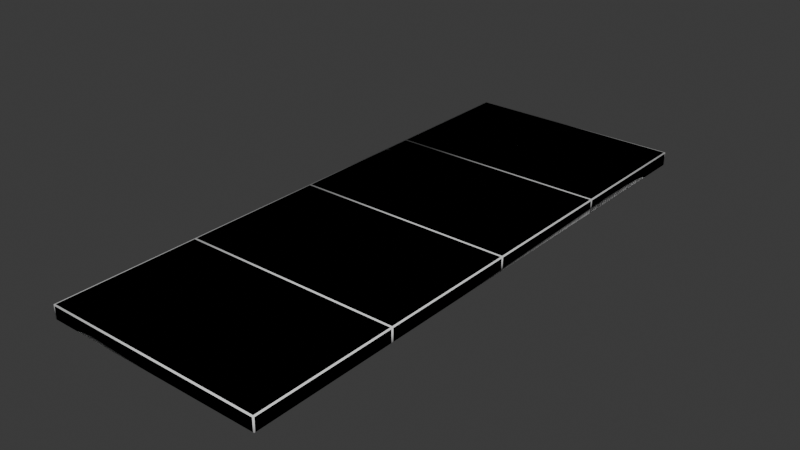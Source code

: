 # Source: concrete_slab_cluster_100_256a.blend  (saved by Blender 4.0.36; exported with 4.5.12 LTS)
import bpy
from mathutils import Matrix  # noqa: F401  (used for matrix-valued properties, if any)

bpy.ops.wm.read_factory_settings(use_empty=True)
scene = bpy.context.scene
scene.name = 'Scene'

# ---- materials (node trees are filled in below, after node groups)
mat_concrete_slab_cluster_100_256a = bpy.data.materials.new('concrete_slab_cluster_100_256a')
mat_concrete_slab_cluster_100_256a.use_transparent_shadow = False

# ---- node groups
ng_auto_smooth = bpy.data.node_groups.new('Auto Smooth', 'GeometryNodeTree')
_s = ng_auto_smooth.interface.new_socket(name='Geometry', in_out='OUTPUT', socket_type='NodeSocketGeometry')
_s = ng_auto_smooth.interface.new_socket(name='Geometry', in_out='INPUT', socket_type='NodeSocketGeometry')
_s = ng_auto_smooth.interface.new_socket(name='Angle', in_out='INPUT', socket_type='NodeSocketFloat')
_s.subtype = 'ANGLE'
_s.min_value = 0.0
_s.max_value = 3.142
ng_auto_smooth.is_modifier = True
_N = ng_auto_smooth.nodes; _L = ng_auto_smooth.links
n0 = _N.new('NodeGroupOutput'); n0.name = 'Group Output'; n0.location = (480, -100)
n1 = _N.new('NodeGroupInput'); n1.name = 'Group Input'; n1.location = (-420, -300)
n2 = _N.new('NodeGroupInput'); n2.name = 'Group Input.001'; n2.location = (-60, -100)
n3 = _N.new('GeometryNodeSetShadeSmooth'); n3.name = 'Set Shade Smooth'; n3.location = (120, -100)
n3.domain = 'EDGE'
n4 = _N.new('GeometryNodeSetShadeSmooth'); n4.name = 'Set Shade Smooth.001'; n4.location = (300, -100)
n5 = _N.new('GeometryNodeInputMeshEdgeAngle'); n5.name = 'Edge Angle'; n5.location = (-420, -220)
n6 = _N.new('GeometryNodeInputEdgeSmooth'); n6.name = 'Is Edge Smooth'; n6.location = (-60, -160)
n7 = _N.new('GeometryNodeInputShadeSmooth'); n7.name = 'Is Face Smooth'; n7.location = (-240, -340)
n8 = _N.new('FunctionNodeBooleanMath'); n8.name = 'Boolean Math'; n8.location = (-60, -220)
n9 = _N.new('FunctionNodeCompare'); n9.name = 'Compare'; n9.location = (-240, -180)
n9.operation = 'LESS_EQUAL'
_L.new(n5.outputs[0], n9.inputs[0])
_L.new(n4.outputs[0], n0.inputs[0])
_L.new(n1.outputs[1], n9.inputs[1])
_L.new(n9.outputs[0], n8.inputs[0])
_L.new(n7.outputs[0], n8.inputs[1])
_L.new(n2.outputs[0], n3.inputs[0])
_L.new(n6.outputs[0], n3.inputs[1])
_L.new(n3.outputs[0], n4.inputs[0])
_L.new(n8.outputs[0], n3.inputs[2])
n0.is_active_output = True

# ---- material node trees
mat_concrete_slab_cluster_100_256a.use_nodes = True; mat_concrete_slab_cluster_100_256a.node_tree.nodes.clear()
_N = mat_concrete_slab_cluster_100_256a.node_tree.nodes; _L = mat_concrete_slab_cluster_100_256a.node_tree.links
n0 = _N.new('ShaderNodeBsdfPrincipled'); n0.name = 'Principled BSDF'; n0.location = (10, 300)
n0.inputs[3].default_value = 1.45
n1 = _N.new('ShaderNodeOutputMaterial'); n1.name = 'Material Output'; n1.location = (300, 300)
_L.new(n0.outputs[0], n1.inputs[0])
n1.is_active_output = True

# ---- world
world_world = bpy.data.worlds.new('World'); scene.world = world_world
world_world.use_nodes = True; world_world.node_tree.nodes.clear()
_N = world_world.node_tree.nodes; _L = world_world.node_tree.links
n0 = _N.new('ShaderNodeOutputWorld'); n0.name = 'World Output'; n0.location = (300, 300)
n1 = _N.new('ShaderNodeBackground'); n1.name = 'Background'; n1.location = (10, 300)
n1.inputs[0].default_value = (0.05088, 0.05088, 0.05088, 1.0)
_L.new(n1.outputs[0], n0.inputs[0])
n0.is_active_output = True
world_world.color = (0.05088, 0.05088, 0.05088)
world_world.use_sun_shadow = False
world_world.sun_shadow_jitter_overblur = 0.0

# ---- meshes
me_concrete_slab_cluster_100_256a_ref = bpy.data.meshes.new('concrete_slab_cluster_100_256a_ref')
me_concrete_slab_cluster_100_256a_ref.from_pydata([(-49.5, -128.0, 0.0), (-50.0, -127.5, 0.0), (-49.5, -128.0, 5.5), (-49.5, -127.5, 6.0), (-50.0, -127.5, 5.5), (-50.0, -64.5, 0.0), (-49.5, -64.0, 0.0), (-49.5, -64.5, 6.0), (-49.5, -64.0, 5.5), (-50.0, -64.5, 5.5), (50.0, -127.5, 0.0), (49.5, -128.0, 0.0), (49.5, -127.5, 6.0), (49.5, -128.0, 5.5), (50.0, -127.5, 5.5), (49.5, -64.0, 0.0), (50.0, -64.5, 0.0), (49.5, -64.5, 6.0), (50.0, -64.5, 5.5), (49.5, -64.0, 5.5), (-49.5, -64.0, 0.0), (-50.0, -63.5, 0.0), (-49.5, -64.0, 5.5), (-49.5, -63.5, 6.0), (-50.0, -63.5, 5.5), (-50.0, -0.5, 0.0), (-49.5, 0.0, 0.0), (-49.5, -0.5, 6.0), (-49.5, 0.0, 5.5), (-50.0, -0.5, 5.5), (50.0, -63.5, 0.0), (49.5, -64.0, 0.0), (49.5, -63.5, 6.0), (49.5, -64.0, 5.5), (50.0, -63.5, 5.5), (49.5, 0.0, 0.0), (50.0, -0.5, 0.0), (49.5, -0.5, 6.0), (50.0, -0.5, 5.5), (49.5, 0.0, 5.5), (-49.5, 0.0, 0.0), (-50.0, 0.5, 0.0), (-49.5, 0.0, 5.5), (-49.5, 0.5, 6.0), (-50.0, 0.5, 5.5), (-50.0, 63.5, 0.0), (-49.5, 64.0, 0.0), (-49.5, 63.5, 6.0), (-49.5, 64.0, 5.5), (-50.0, 63.5, 5.5), (50.0, 0.5, 0.0), (49.5, 0.0, 0.0), (49.5, 0.5, 6.0), (49.5, 0.0, 5.5), (50.0, 0.5, 5.5), (49.5, 64.0, 0.0), (50.0, 63.5, 0.0), (49.5, 63.5, 6.0), (50.0, 63.5, 5.5), (49.5, 64.0, 5.5), (-49.5, 64.0, 0.0), (-50.0, 64.5, 0.0), (-49.5, 64.0, 5.5), (-49.5, 64.5, 6.0), (-50.0, 64.5, 5.5), (-50.0, 127.5, 0.0), (-49.5, 128.0, 0.0), (-49.5, 127.5, 6.0), (-49.5, 128.0, 5.5), (-50.0, 127.5, 5.5), (50.0, 64.5, 0.0), (49.5, 64.0, 0.0), (49.5, 64.5, 6.0), (49.5, 64.0, 5.5), (50.0, 64.5, 5.5), (49.5, 128.0, 0.0), (50.0, 127.5, 0.0), (49.5, 127.5, 6.0), (50.0, 127.5, 5.5), (49.5, 128.0, 5.5)], [], [(1, 4, 9, 5), (11, 13, 2, 0), (16, 18, 14, 10), (17, 7, 3, 12), (6, 8, 19, 15), (2, 3, 4), (7, 8, 9), (12, 13, 14), (17, 18, 19), (0, 2, 4, 1), (3, 7, 9, 4), (8, 6, 5, 9), (7, 17, 19, 8), (18, 16, 15, 19), (17, 12, 14, 18), (13, 11, 10, 14), (12, 3, 2, 13), (21, 24, 29, 25), (31, 33, 22, 20), (36, 38, 34, 30), (37, 27, 23, 32), (26, 28, 39, 35), (22, 23, 24), (27, 28, 29), (32, 33, 34), (37, 38, 39), (20, 22, 24, 21), (23, 27, 29, 24), (28, 26, 25, 29), (27, 37, 39, 28), (38, 36, 35, 39), (37, 32, 34, 38), (33, 31, 30, 34), (32, 23, 22, 33), (41, 44, 49, 45), (51, 53, 42, 40), (56, 58, 54, 50), (57, 47, 43, 52), (46, 48, 59, 55), (42, 43, 44), (47, 48, 49), (52, 53, 54), (57, 58, 59), (40, 42, 44, 41), (43, 47, 49, 44), (48, 46, 45, 49), (47, 57, 59, 48), (58, 56, 55, 59), (57, 52, 54, 58), (53, 51, 50, 54), (52, 43, 42, 53), (61, 64, 69, 65), (71, 73, 62, 60), (76, 78, 74, 70), (77, 67, 63, 72), (66, 68, 79, 75), (62, 63, 64), (67, 68, 69), (72, 73, 74), (77, 78, 79), (60, 62, 64, 61), (63, 67, 69, 64), (68, 66, 65, 69), (67, 77, 79, 68), (78, 76, 75, 79), (77, 72, 74, 78), (73, 71, 70, 74), (72, 63, 62, 73)])
_uv = me_concrete_slab_cluster_100_256a_ref.uv_layers.new(name='UVКарта')
_uv.uv.foreach_set('vector', [0.7343, 0.8181, 0.7066, 0.8181, 0.7066, 0.5004, 0.7343, 0.5004, 0.3508, 0.5004, 0.3786, 0.5004, 0.3786, 0.9996, 0.3508, 0.9996, 0.5429, 0.5004, 0.5706, 0.5004, 0.5706, 0.8181, 0.5429, 0.8181, 0.6365, 0.0003559, 0.6365, 0.4996, 0.3188, 0.4996, 0.3188, 0.0003559, 0.987, 0.4996, 0.9592, 0.4996, 0.9592, 0.0003559, 0.987, 0.0003559, 0.8026, 0.7804, 0.8008, 0.7835, 0.799, 0.7804, 0.8051, 0.5312, 0.8033, 0.5281, 0.8069, 0.5281, 0.8008, 0.5312, 0.799, 0.5281, 0.8026, 0.5281, 0.8051, 0.7204, 0.8033, 0.7173, 0.8069, 0.7173, 0.8026, 0.7527, 0.8026, 0.7804, 0.799, 0.7804, 0.799, 0.7527, 0.703, 0.8181, 0.703, 0.5004, 0.7066, 0.5004, 0.7066, 0.8181, 0.8033, 0.5281, 0.8033, 0.5004, 0.8069, 0.5004, 0.8069, 0.5281, 0.9557, 0.4996, 0.9557, 0.0003559, 0.9592, 0.0003559, 0.9592, 0.4996, 0.8033, 0.7173, 0.8033, 0.6896, 0.8069, 0.6896, 0.8069, 0.7173, 0.5742, 0.5004, 0.5742, 0.8181, 0.5706, 0.8181, 0.5706, 0.5004, 0.799, 0.5281, 0.799, 0.5004, 0.8026, 0.5004, 0.8026, 0.5281, 0.3821, 0.5004, 0.3821, 0.9996, 0.3786, 0.9996, 0.3786, 0.5004, 0.7663, 0.8181, 0.7386, 0.8181, 0.7386, 0.5004, 0.7663, 0.5004, 0.4789, 0.5004, 0.5066, 0.5004, 0.5066, 0.9996, 0.4789, 0.9996, 0.5749, 0.5004, 0.6027, 0.5004, 0.6027, 0.8181, 0.5749, 0.8181, 0.0003559, 0.9996, 0.0003559, 0.5004, 0.3181, 0.5004, 0.3181, 0.9996, 0.3501, 0.9996, 0.3224, 0.9996, 0.3224, 0.5004, 0.3501, 0.5004, 0.8026, 0.6858, 0.8008, 0.6889, 0.799, 0.6858, 0.8051, 0.5627, 0.8033, 0.5596, 0.8069, 0.5596, 0.8008, 0.5627, 0.799, 0.5596, 0.8026, 0.5596, 0.8008, 0.7204, 0.799, 0.7173, 0.8026, 0.7173, 0.8026, 0.658, 0.8026, 0.6858, 0.799, 0.6858, 0.799, 0.658, 0.735, 0.8181, 0.735, 0.5004, 0.7386, 0.5004, 0.7386, 0.8181, 0.8033, 0.5596, 0.8033, 0.5319, 0.8069, 0.5319, 0.8069, 0.5596, 0.3188, 0.9996, 0.3188, 0.5004, 0.3224, 0.5004, 0.3224, 0.9996, 0.799, 0.7173, 0.799, 0.6896, 0.8026, 0.6896, 0.8026, 0.7173, 0.6062, 0.5004, 0.6062, 0.8181, 0.6027, 0.8181, 0.6027, 0.5004, 0.799, 0.5596, 0.799, 0.5319, 0.8026, 0.5319, 0.8026, 0.5596, 0.5102, 0.5004, 0.5102, 0.9996, 0.5066, 0.9996, 0.5066, 0.5004, 0.6382, 0.8181, 0.6105, 0.8181, 0.6105, 0.5004, 0.6382, 0.5004, 0.3828, 0.5004, 0.4106, 0.5004, 0.4106, 0.9996, 0.3828, 0.9996, 0.639, 0.5004, 0.6667, 0.5004, 0.6667, 0.8181, 0.639, 0.8181, 0.3181, 0.0003559, 0.3181, 0.4996, 0.000356, 0.4996, 0.0003559, 0.0003559, 0.4461, 0.9996, 0.4184, 0.9996, 0.4184, 0.5004, 0.4461, 0.5004, 0.8026, 0.7489, 0.8008, 0.752, 0.799, 0.7489, 0.8051, 0.5943, 0.8033, 0.5912, 0.8069, 0.5912, 0.8008, 0.5943, 0.799, 0.5912, 0.8026, 0.5912, 0.8008, 0.6573, 0.799, 0.6542, 0.8026, 0.6542, 0.8026, 0.7211, 0.8026, 0.7489, 0.799, 0.7489, 0.799, 0.7211, 0.6069, 0.8181, 0.6069, 0.5004, 0.6105, 0.5004, 0.6105, 0.8181, 0.8033, 0.5912, 0.8033, 0.5634, 0.8069, 0.5634, 0.8069, 0.5912, 0.4148, 0.9996, 0.4148, 0.5004, 0.4184, 0.5004, 0.4184, 0.9996, 0.799, 0.6542, 0.799, 0.6265, 0.8026, 0.6265, 0.8026, 0.6542, 0.6703, 0.5004, 0.6703, 0.8181, 0.6667, 0.8181, 0.6667, 0.5004, 0.799, 0.5912, 0.799, 0.5634, 0.8026, 0.5634, 0.8026, 0.5912, 0.4141, 0.5004, 0.4141, 0.9996, 0.4106, 0.9996, 0.4106, 0.5004, 0.7983, 0.8181, 0.7706, 0.8181, 0.7706, 0.5004, 0.7983, 0.5004, 0.5109, 0.5004, 0.5386, 0.5004, 0.5386, 0.9996, 0.5109, 0.9996, 0.671, 0.5004, 0.6987, 0.5004, 0.6987, 0.8181, 0.671, 0.8181, 0.955, 0.0003559, 0.955, 0.4996, 0.6372, 0.4996, 0.6372, 0.0003559, 0.4782, 0.9996, 0.4504, 0.9996, 0.4504, 0.5004, 0.4782, 0.5004, 0.8069, 0.6858, 0.8051, 0.6889, 0.8033, 0.6858, 0.8051, 0.6258, 0.8033, 0.6227, 0.8069, 0.6227, 0.8008, 0.6258, 0.799, 0.6227, 0.8026, 0.6227, 0.8051, 0.6573, 0.8033, 0.6542, 0.8069, 0.6542, 0.8069, 0.658, 0.8069, 0.6858, 0.8033, 0.6858, 0.8033, 0.658, 0.767, 0.8181, 0.767, 0.5004, 0.7706, 0.5004, 0.7706, 0.8181, 0.8033, 0.6227, 0.8033, 0.595, 0.8069, 0.595, 0.8069, 0.6227, 0.4469, 0.9996, 0.4469, 0.5004, 0.4504, 0.5004, 0.4504, 0.9996, 0.8033, 0.6542, 0.8033, 0.6265, 0.8069, 0.6265, 0.8069, 0.6542, 0.7023, 0.5004, 0.7023, 0.8181, 0.6987, 0.8181, 0.6987, 0.5004, 0.799, 0.6227, 0.799, 0.595, 0.8026, 0.595, 0.8026, 0.6227, 0.5422, 0.5004, 0.5422, 0.9996, 0.5386, 0.9996, 0.5386, 0.5004])
me_concrete_slab_cluster_100_256a_ref.materials.append(mat_concrete_slab_cluster_100_256a)
me_concrete_slab_cluster_100_256a_ref.update()
me_concrete_slab_cluster_100_256a_phys = bpy.data.meshes.new('concrete_slab_cluster_100_256a_phys')
me_concrete_slab_cluster_100_256a_phys.from_pydata([(-50.0, -128.0, 0.0), (-50.0, -128.0, 6.0), (-50.0, 128.0, 0.0), (-50.0, 128.0, 6.0), (50.0, -128.0, 0.0), (50.0, -128.0, 6.0), (50.0, 128.0, 0.0), (50.0, 128.0, 6.0)], [], [(0, 1, 3, 2), (2, 3, 7, 6), (6, 7, 5, 4), (2, 6, 4, 0), (7, 3, 1, 5), (4, 5, 1, 0)])
me_concrete_slab_cluster_100_256a_phys.polygons.foreach_set('use_smooth', [True] * 6)
_uv = me_concrete_slab_cluster_100_256a_phys.uv_layers.new(name='UVMap')
_uv.uv.foreach_set('vector', [0.375, 0.0, 0.625, 0.0, 0.625, 0.25, 0.375, 0.25, 0.375, 0.25, 0.625, 0.25, 0.625, 0.5, 0.375, 0.5, 0.375, 0.5, 0.625, 0.5, 0.625, 0.75, 0.375, 0.75, 0.125, 0.5, 0.375, 0.5, 0.375, 0.75, 0.125, 0.75, 0.625, 0.5, 0.875, 0.5, 0.875, 0.75, 0.625, 0.75, 0.375, 0.75, 0.625, 0.75, 0.625, 1.0, 0.375, 1.0])
me_concrete_slab_cluster_100_256a_phys.update()

# ---- objects
ob_concrete_slab_cluster_100_256a_ref = bpy.data.objects.new('concrete_slab_cluster_100_256a_ref', me_concrete_slab_cluster_100_256a_ref)
ob_concrete_slab_cluster_100_256a_phys = bpy.data.objects.new('concrete_slab_cluster_100_256a_phys', me_concrete_slab_cluster_100_256a_phys)

# ---- transforms, parenting, visibility, modifiers, constraints
ob_concrete_slab_cluster_100_256a_ref.location = (0.0, 0.0, 0.0)
_m = ob_concrete_slab_cluster_100_256a_ref.modifiers.new('Auto Smooth', 'NODES')
_m.node_group = ng_auto_smooth
_gi = [s.identifier for s in ng_auto_smooth.interface.items_tree if s.item_type == 'SOCKET' and s.in_out == 'INPUT']
_m[_gi[1]] = 1.222  # Angle
ob_concrete_slab_cluster_100_256a_phys.location = (0.0, 0.0, 0.0)

# ---- collection membership
scene.collection.objects.link(ob_concrete_slab_cluster_100_256a_ref)
scene.collection.objects.link(ob_concrete_slab_cluster_100_256a_phys)

# ---- scene / render settings (as saved in the file)
scene.frame_start = 1; scene.frame_end = 250; scene.frame_set(1)
scene.render.engine = 'BLENDER_EEVEE_NEXT'
scene.cycles.sampling_pattern = 'TABULATED_SOBOL'
bpy.context.view_layer.update()

# ---- added for rendering (the .blend has no active camera and no usable light): camera, sun
cam_auto = bpy.data.cameras.new('AutoCamera')
cam_auto.lens = 50.0
cam_auto.sensor_width = 36.0
cam_auto.clip_end = 4463.78
ob_auto_camera = bpy.data.objects.new('AutoCamera', cam_auto)
scene.collection.objects.link(ob_auto_camera)
ob_auto_camera.location = (254.348, -305.217, 206.478)
ob_auto_camera.rotation_euler = (1.09748, -7.21219e-08, 0.694738)
scene.camera = ob_auto_camera
light_auto_sun = bpy.data.lights.new('AutoSun', 'SUN')
light_auto_sun.energy = 3.0
light_auto_sun.angle = 0.0523599
ob_auto_sun = bpy.data.objects.new('AutoSun', light_auto_sun)
scene.collection.objects.link(ob_auto_sun)
ob_auto_sun.rotation_euler = (0.872665, 0.174533, 0.523599)
bpy.context.view_layer.update()

